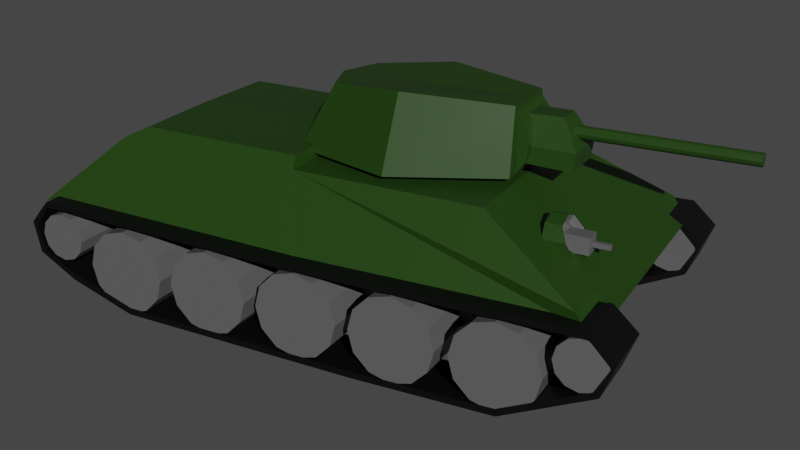 # Source: tank3.blend  (saved by Blender 2.91.10; exported with 4.5.12 LTS)
import bpy
from mathutils import Matrix  # noqa: F401  (used for matrix-valued properties, if any)

bpy.ops.wm.read_factory_settings(use_empty=True)
scene = bpy.context.scene
scene.name = 'Scene'

# ---- collections
col_collection = bpy.data.collections.new('Collection'); scene.collection.children.link(col_collection)

# ---- materials (node trees are filled in below, after node groups)
mat_material_001 = bpy.data.materials.new('Material.001')
mat_material = bpy.data.materials.new('Material')
mat_material.alpha_threshold = 0.0
mat_material.line_color = (0.0, 0.0, 0.0, 1.0)
mat_material_002 = bpy.data.materials.new('Material.002')

# ---- material node trees
mat_material_001.use_nodes = True; mat_material_001.node_tree.nodes.clear()
_N = mat_material_001.node_tree.nodes; _L = mat_material_001.node_tree.links
n0 = _N.new('ShaderNodeBsdfPrincipled'); n0.name = 'Principled BSDF'; n0.location = (10, 300)
n0.distribution = 'GGX'
n0.subsurface_method = 'BURLEY'
n0.inputs[0].default_value = (0.01521, 0.05286, 0.003677, 1.0)
n0.inputs[3].default_value = 1.45
n0.inputs[27].default_value = (0.0, 0.0, 0.0, 1.0)
n0.inputs[28].default_value = 1.0
n1 = _N.new('ShaderNodeOutputMaterial'); n1.name = 'Material Output'; n1.location = (300, 300)
_L.new(n0.outputs[0], n1.inputs[0])
n1.is_active_output = True
mat_material.use_nodes = True; mat_material.node_tree.nodes.clear()
_N = mat_material.node_tree.nodes; _L = mat_material.node_tree.links
n0 = _N.new('ShaderNodeOutputMaterial'); n0.name = 'Material Output'; n0.location = (300, 300)
n1 = _N.new('ShaderNodeBsdfPrincipled'); n1.name = 'Principled BSDF'; n1.location = (10, 300)
n1.distribution = 'GGX'
n1.subsurface_method = 'BURLEY'
n1.inputs[0].default_value = (0.1144, 0.1144, 0.1144, 1.0)
n1.inputs[2].default_value = 0.4
n1.inputs[3].default_value = 1.45
n1.inputs[27].default_value = (0.0, 0.0, 0.0, 1.0)
n1.inputs[28].default_value = 1.0
_L.new(n1.outputs[0], n0.inputs[0])
n0.is_active_output = True
mat_material_002.use_nodes = True; mat_material_002.node_tree.nodes.clear()
_N = mat_material_002.node_tree.nodes; _L = mat_material_002.node_tree.links
n0 = _N.new('ShaderNodeBsdfPrincipled'); n0.name = 'Principled BSDF'; n0.location = (10, 300)
n0.distribution = 'GGX'
n0.subsurface_method = 'BURLEY'
n0.inputs[0].default_value = (0.0, 0.0, 0.0, 1.0)
n0.inputs[3].default_value = 1.45
n0.inputs[27].default_value = (0.0, 0.0, 0.0, 1.0)
n0.inputs[28].default_value = 1.0
n1 = _N.new('ShaderNodeOutputMaterial'); n1.name = 'Material Output'; n1.location = (300, 300)
_L.new(n0.outputs[0], n1.inputs[0])
n1.is_active_output = True

# ---- world
world_world = bpy.data.worlds.new('World'); scene.world = world_world
world_world.use_nodes = True; world_world.node_tree.nodes.clear()
_N = world_world.node_tree.nodes; _L = world_world.node_tree.links
n0 = _N.new('ShaderNodeOutputWorld'); n0.name = 'World Output'; n0.location = (300, 300)
n1 = _N.new('ShaderNodeBackground'); n1.name = 'Background'; n1.location = (10, 300)
n1.inputs[0].default_value = (0.05088, 0.05088, 0.05088, 1.0)
_L.new(n1.outputs[0], n0.inputs[0])
n0.is_active_output = True
world_world.color = (0.05088, 0.05088, 0.05088)
world_world.use_sun_shadow = False
world_world.sun_shadow_jitter_overblur = 0.0

# ---- cameras
cam_camera_001 = bpy.data.cameras.new('Camera.001')

# ---- lights
light_sun = bpy.data.lights.new('Sun', 'SUN')
light_sun.transmission_factor = 0.0
light_sun.energy = 2.86
light_sun.shadow_soft_size = 0.125

# ---- meshes
me_plane = bpy.data.meshes.new('Plane')
me_plane.from_pydata([(-0.9244, -0.5359, 3.305e-09), (0.14, -0.9457, -3.759e-08), (-0.9716, 0.7649, 1.239e-09), (0.07383, 1.014, -4.048e-08), (-0.9476, 0.1038, 2.289e-09), (-1.18, 0.6825, -7.849e-09), (-1.146, 0.1078, -6.386e-09), (-0.05333, -0.8713, -3.016e-08), (0.189, -0.9109, -3.545e-08), (0.8645, 0.9605, -5.921e-09), (0.8957, -0.005339, -4.561e-09), (0.9608, -0.8373, -1.712e-09), (-0.9476, 0.1038, 1.541), (-0.9244, -0.5359, 1.541), (-0.05333, -0.8713, 1.617), (0.14, -0.9457, 1.617), (0.1632, 0.01308, 1.617), (0.07383, 1.014, 1.617), (-0.9716, 0.7649, 1.541), (0.189, -0.9109, 1.617), (-1.161, 0.6825, 1.428), (-1.127, 0.1078, 1.428), (0.8957, -0.005339, 1.617), (0.8645, 0.9605, 1.617), (0.9608, -0.8373, 1.617), (-0.9476, 0.1038, 1.606), (-0.9244, -0.5359, 1.606), (0.1632, 0.01308, 2.277), (0.07383, 1.014, 2.277), (-0.9716, 0.7649, 1.606), (0.189, -0.9109, 2.277), (-1.161, 0.6825, 1.493), (-1.127, 0.1078, 1.493), (-0.05333, -0.8713, 2.277)], [], [(8, 1, 7), (12, 13, 26, 25), (13, 14, 33, 26), (17, 18, 29, 28), (16, 19, 24, 22), (19, 14, 15), (17, 16, 22, 23), (9, 3, 17, 23), (4, 0, 13, 12), (5, 6, 21, 20), (11, 10, 22, 24), (1, 8, 19, 15), (7, 1, 15, 14), (6, 4, 12, 21), (2, 5, 20, 18), (8, 11, 24, 19), (10, 9, 23, 22), (3, 2, 18, 17), (0, 7, 14, 13), (25, 27, 28, 29), (26, 33, 30, 27, 25), (25, 29, 31, 32), (20, 21, 32, 31), (21, 12, 25, 32), (19, 16, 27, 30), (14, 19, 30, 33), (16, 17, 28, 27), (18, 20, 31, 29)])
_uv = me_plane.uv_layers.new(name='UVMap')
_uv.uv.foreach_set('vector', [1.0, 0.03761, 1.0, 0.0, 0.8184, 0.0, 0.0, 0.4918, 0.0, 0.0, 0.0, 0.0, 0.0, 0.4918, 0.0, 0.0, 0.8184, 0.0, 0.8184, 0.0, 0.0, 0.0, 1.0, 1.0, 0.0, 1.0, 0.0, 1.0, 1.0, 1.0, 1.0, 0.4918, 1.0, 0.03761, 1.0, 0.03761, 1.0, 0.4918, 1.0, 0.03761, 0.8184, 0.0, 1.0, 0.0, 1.0, 1.0, 1.0, 0.4918, 1.0, 0.4918, 1.0, 1.0, 1.0, 1.0, 1.0, 1.0, 1.0, 1.0, 1.0, 1.0, 0.0, 0.4918, 0.0, 0.0, 0.0, 0.0, 0.0, 0.4918, 0.0, 1.0, 0.0, 0.4918, 0.0, 0.4918, 0.0, 1.0, 1.0, 0.03761, 1.0, 0.4918, 1.0, 0.4918, 1.0, 0.03761, 1.0, 0.0, 1.0, 0.03761, 1.0, 0.03761, 1.0, 0.0, 0.8184, 0.0, 1.0, 0.0, 1.0, 0.0, 0.8184, 0.0, 0.0, 0.4918, 0.0, 0.4918, 0.0, 0.4918, 0.0, 0.4918, 0.0, 1.0, 0.0, 1.0, 0.0, 1.0, 0.0, 1.0, 1.0, 0.03761, 1.0, 0.03761, 1.0, 0.03761, 1.0, 0.03761, 1.0, 0.4918, 1.0, 1.0, 1.0, 1.0, 1.0, 0.4918, 1.0, 1.0, 0.0, 1.0, 0.0, 1.0, 1.0, 1.0, 0.0, 0.0, 0.8184, 0.0, 0.8184, 0.0, 0.0, 0.0, 0.0, 0.4918, 1.0, 0.4918, 1.0, 1.0, 0.0, 1.0, 0.0, 0.0, 0.8184, 0.0, 1.0, 0.03761, 1.0, 0.4918, 0.0, 0.4918, 0.0, 0.4918, 0.0, 1.0, 0.0, 1.0, 0.0, 0.4918, 0.0, 1.0, 0.0, 0.4918, 0.0, 0.4918, 0.0, 1.0, 0.0, 0.4918, 0.0, 0.4918, 0.0, 0.4918, 0.0, 0.4918, 1.0, 0.03761, 1.0, 0.4918, 1.0, 0.4918, 1.0, 0.03761, 0.8184, 0.0, 1.0, 0.03761, 1.0, 0.03761, 0.8184, 0.0, 1.0, 0.4918, 1.0, 1.0, 1.0, 1.0, 1.0, 0.4918, 0.0, 1.0, 0.0, 1.0, 0.0, 1.0, 0.0, 1.0])
me_plane.materials.append(mat_material_001)
me_plane.use_remesh_fix_poles = True
me_plane.use_remesh_preserve_attributes = False
me_plane.use_mirror_vertex_groups = False
me_plane.update()
me_cube_002 = bpy.data.meshes.new('Cube.002')
me_cube_002.from_pydata([(-0.9869, -1.0, -0.7222), (-0.9869, -1.0, 1.0), (-0.9869, 1.316, -0.7222), (-0.9869, 1.004, 1.0), (0.06519, -1.0, -0.7222), (-0.2314, -0.9798, 1.0), (0.3839, 1.164, -0.7222), (-0.02117, 0.852, 1.0), (-0.9869, 0.1335, -0.7222), (-0.9869, 0.1335, 1.0), (1.188, 0.05896, -0.7222), (0.4216, 0.05896, 1.178), (-1.423, -1.525, -0.5156), (-1.245, -1.377, 0.7214), (-1.423, -1.01, -0.4603), (-1.206, -1.01, 0.7106), (-0.4208, -1.525, -0.5156), (-0.6991, -1.377, 0.7214), (-0.4208, -1.01, -0.4603), (-0.6679, -1.01, 0.7106), (-1.423, -1.547, -0.03639), (-1.423, -1.01, 0.01115), (-0.4208, -1.01, 0.01115), (-0.4208, -1.547, -0.03639)], [], [(2, 3, 7, 6), (10, 11, 5, 4), (4, 5, 1, 0), (8, 10, 4, 0), (11, 9, 1, 5), (7, 3, 9, 11), (2, 6, 10, 8), (6, 7, 11, 10), (20, 13, 15, 21), (21, 15, 19, 22), (22, 19, 17, 23), (23, 17, 13, 20), (14, 18, 16, 12), (19, 15, 13, 17), (16, 23, 20, 12), (18, 22, 23, 16), (14, 21, 22, 18), (12, 20, 21, 14)])
_uv = me_cube_002.uv_layers.new(name='UVMap')
_uv.uv.foreach_set('vector', [0.375, 0.25, 0.625, 0.25, 0.625, 0.5, 0.375, 0.5, 0.375, 0.6277, 0.625, 0.6277, 0.625, 0.75, 0.375, 0.75, 0.375, 0.75, 0.625, 0.75, 0.625, 1.0, 0.375, 1.0, 0.125, 0.6277, 0.375, 0.6277, 0.375, 0.75, 0.125, 0.75, 0.625, 0.6277, 0.875, 0.6277, 0.875, 0.75, 0.625, 0.75, 0.625, 0.5, 0.875, 0.5, 0.875, 0.6277, 0.625, 0.6277, 0.125, 0.5, 0.375, 0.5, 0.375, 0.6277, 0.125, 0.6277, 0.375, 0.5, 0.625, 0.5, 0.625, 0.6277, 0.375, 0.6277, 0.4757, 0.0, 0.625, 0.0, 0.625, 0.25, 0.4757, 0.25, 0.4757, 0.25, 0.625, 0.25, 0.625, 0.5, 0.4757, 0.5, 0.4757, 0.5, 0.625, 0.5, 0.625, 0.75, 0.4757, 0.75, 0.4757, 0.75, 0.625, 0.75, 0.625, 1.0, 0.4757, 1.0, 0.125, 0.5, 0.375, 0.5, 0.375, 0.75, 0.125, 0.75, 0.625, 0.5, 0.875, 0.5, 0.875, 0.75, 0.625, 0.75, 0.375, 0.75, 0.4757, 0.75, 0.4757, 1.0, 0.375, 1.0, 0.375, 0.5, 0.4757, 0.5, 0.4757, 0.75, 0.375, 0.75, 0.375, 0.25, 0.4757, 0.25, 0.4757, 0.5, 0.375, 0.5, 0.375, 0.0, 0.4757, 0.0, 0.4757, 0.25, 0.375, 0.25])
me_cube_002.materials.append(mat_material_001)
me_cube_002.use_remesh_fix_poles = True
me_cube_002.use_remesh_preserve_attributes = False
me_cube_002.use_mirror_vertex_groups = False
me_cube_002.update()
me_cylinder = bpy.data.meshes.new('Cylinder')
me_cylinder.from_pydata([(0.0, 1.0, -1.0), (0.0, 1.0, 1.0), (0.5, 0.866, -1.0), (0.5, 0.866, 1.0), (0.866, 0.5, -1.0), (0.866, 0.5, 1.0), (1.0, -4.371e-08, -1.0), (1.0, -4.371e-08, 1.0), (0.866, -0.5, -1.0), (0.866, -0.5, 1.0), (0.5, -0.866, -1.0), (0.5, -0.866, 1.0), (1.51e-07, -1.0, -1.0), (1.51e-07, -1.0, 1.0), (-0.5, -0.866, -1.0), (-0.5, -0.866, 1.0), (-0.866, -0.5, -1.0), (-0.866, -0.5, 1.0), (-1.0, -4.649e-07, -1.0), (-1.0, -4.649e-07, 1.0), (-0.866, 0.5, -1.0), (-0.866, 0.5, 1.0), (-0.5, 0.866, -1.0), (-0.5, 0.866, 1.0)], [], [(0, 1, 3, 2), (2, 3, 5, 4), (4, 5, 7, 6), (6, 7, 9, 8), (8, 9, 11, 10), (10, 11, 13, 12), (12, 13, 15, 14), (14, 15, 17, 16), (16, 17, 19, 18), (18, 19, 21, 20), (3, 1, 23, 21, 19, 17, 15, 13, 11, 9, 7, 5), (20, 21, 23, 22), (22, 23, 1, 0), (0, 2, 4, 6, 8, 10, 12, 14, 16, 18, 20, 22)])
_uv = me_cylinder.uv_layers.new(name='UVMap')
_uv.uv.foreach_set('vector', [1.0, 0.5, 1.0, 1.0, 0.9167, 1.0, 0.9167, 0.5, 0.9167, 0.5, 0.9167, 1.0, 0.8333, 1.0, 0.8333, 0.5, 0.8333, 0.5, 0.8333, 1.0, 0.75, 1.0, 0.75, 0.5, 0.75, 0.5, 0.75, 1.0, 0.6667, 1.0, 0.6667, 0.5, 0.6667, 0.5, 0.6667, 1.0, 0.5833, 1.0, 0.5833, 0.5, 0.5833, 0.5, 0.5833, 1.0, 0.5, 1.0, 0.5, 0.5, 0.5, 0.5, 0.5, 1.0, 0.4167, 1.0, 0.4167, 0.5, 0.4167, 0.5, 0.4167, 1.0, 0.3333, 1.0, 0.3333, 0.5, 0.3333, 0.5, 0.3333, 1.0, 0.25, 1.0, 0.25, 0.5, 0.25, 0.5, 0.25, 1.0, 0.1667, 1.0, 0.1667, 0.5, 0.37, 0.4578, 0.25, 0.49, 0.13, 0.4578, 0.04215, 0.37, 0.01, 0.25, 0.04215, 0.13, 0.13, 0.04215, 0.25, 0.01, 0.37, 0.04215, 0.4578, 0.13, 0.49, 0.25, 0.4578, 0.37, 0.1667, 0.5, 0.1667, 1.0, 0.08333, 1.0, 0.08333, 0.5, 0.08333, 0.5, 0.08333, 1.0, 7.451e-08, 1.0, 7.451e-08, 0.5, 0.75, 0.49, 0.87, 0.4578, 0.9578, 0.37, 0.99, 0.25, 0.9578, 0.13, 0.87, 0.04215, 0.75, 0.01, 0.63, 0.04215, 0.5422, 0.13, 0.51, 0.25, 0.5422, 0.37, 0.63, 0.4578])
me_cylinder.materials.append(mat_material_001)
me_cylinder.use_remesh_fix_poles = True
me_cylinder.use_remesh_preserve_attributes = False
me_cylinder.use_mirror_vertex_groups = False
me_cylinder.update()
me_cylinder_001 = bpy.data.meshes.new('Cylinder.001')
me_cylinder_001.from_pydata([(0.0, 1.0, -1.0), (0.0, 1.0, 1.0), (0.5, 0.866, -1.0), (0.5, 0.866, 1.0), (0.866, 0.5, -1.0), (0.866, 0.5, 1.0), (1.0, -4.371e-08, -1.0), (1.0, -4.371e-08, 1.0), (0.866, -0.5, -1.0), (0.866, -0.5, 1.0), (0.5, -0.866, -1.0), (0.5, -0.866, 1.0), (1.51e-07, -1.0, -1.0), (1.51e-07, -1.0, 1.0), (-0.5, -0.866, -1.0), (-0.5, -0.866, 1.0), (-0.866, -0.5, -1.0), (-0.866, -0.5, 1.0), (-1.0, -4.649e-07, -1.0), (-1.0, -4.649e-07, 1.0), (-0.866, 0.5, -1.0), (-0.866, 0.5, 1.0), (-0.5, 0.866, -1.0), (-0.5, 0.866, 1.0)], [], [(0, 1, 3, 2), (2, 3, 5, 4), (4, 5, 7, 6), (6, 7, 9, 8), (8, 9, 11, 10), (10, 11, 13, 12), (12, 13, 15, 14), (14, 15, 17, 16), (16, 17, 19, 18), (18, 19, 21, 20), (3, 1, 23, 21, 19, 17, 15, 13, 11, 9, 7, 5), (20, 21, 23, 22), (22, 23, 1, 0), (0, 2, 4, 6, 8, 10, 12, 14, 16, 18, 20, 22)])
_uv = me_cylinder_001.uv_layers.new(name='UVMap')
_uv.uv.foreach_set('vector', [1.0, 0.5, 1.0, 1.0, 0.9167, 1.0, 0.9167, 0.5, 0.9167, 0.5, 0.9167, 1.0, 0.8333, 1.0, 0.8333, 0.5, 0.8333, 0.5, 0.8333, 1.0, 0.75, 1.0, 0.75, 0.5, 0.75, 0.5, 0.75, 1.0, 0.6667, 1.0, 0.6667, 0.5, 0.6667, 0.5, 0.6667, 1.0, 0.5833, 1.0, 0.5833, 0.5, 0.5833, 0.5, 0.5833, 1.0, 0.5, 1.0, 0.5, 0.5, 0.5, 0.5, 0.5, 1.0, 0.4167, 1.0, 0.4167, 0.5, 0.4167, 0.5, 0.4167, 1.0, 0.3333, 1.0, 0.3333, 0.5, 0.3333, 0.5, 0.3333, 1.0, 0.25, 1.0, 0.25, 0.5, 0.25, 0.5, 0.25, 1.0, 0.1667, 1.0, 0.1667, 0.5, 0.37, 0.4578, 0.25, 0.49, 0.13, 0.4578, 0.04215, 0.37, 0.01, 0.25, 0.04215, 0.13, 0.13, 0.04215, 0.25, 0.01, 0.37, 0.04215, 0.4578, 0.13, 0.49, 0.25, 0.4578, 0.37, 0.1667, 0.5, 0.1667, 1.0, 0.08333, 1.0, 0.08333, 0.5, 0.08333, 0.5, 0.08333, 1.0, 7.451e-08, 1.0, 7.451e-08, 0.5, 0.75, 0.49, 0.87, 0.4578, 0.9578, 0.37, 0.99, 0.25, 0.9578, 0.13, 0.87, 0.04215, 0.75, 0.01, 0.63, 0.04215, 0.5422, 0.13, 0.51, 0.25, 0.5422, 0.37, 0.63, 0.4578])
me_cylinder_001.materials.append(mat_material_001)
me_cylinder_001.use_remesh_fix_poles = True
me_cylinder_001.use_remesh_preserve_attributes = False
me_cylinder_001.use_mirror_vertex_groups = False
me_cylinder_001.update()
me_cylinder_002 = bpy.data.meshes.new('Cylinder.002')
me_cylinder_002.from_pydata([(0.0, 1.0, -1.0), (0.0, 1.0, 1.0), (0.5, 0.866, -1.0), (0.5, 0.866, 1.0), (0.866, 0.5, -1.0), (0.866, 0.5, 1.0), (1.0, -4.371e-08, -1.0), (1.0, -4.371e-08, 1.0), (0.866, -0.5, -1.0), (0.866, -0.5, 1.0), (0.5, -0.866, -1.0), (0.5, -0.866, 1.0), (1.51e-07, -1.0, -1.0), (1.51e-07, -1.0, 1.0), (-0.5, -0.866, -1.0), (-0.5, -0.866, 1.0), (-0.866, -0.5, -1.0), (-0.866, -0.5, 1.0), (-1.0, -4.649e-07, -1.0), (-1.0, -4.649e-07, 1.0), (-0.866, 0.5, -1.0), (-0.866, 0.5, 1.0), (-0.5, 0.866, -1.0), (-0.5, 0.866, 1.0)], [], [(0, 1, 3, 2), (2, 3, 5, 4), (4, 5, 7, 6), (6, 7, 9, 8), (8, 9, 11, 10), (10, 11, 13, 12), (12, 13, 15, 14), (14, 15, 17, 16), (16, 17, 19, 18), (18, 19, 21, 20), (3, 1, 23, 21, 19, 17, 15, 13, 11, 9, 7, 5), (20, 21, 23, 22), (22, 23, 1, 0), (0, 2, 4, 6, 8, 10, 12, 14, 16, 18, 20, 22)])
_uv = me_cylinder_002.uv_layers.new(name='UVMap')
_uv.uv.foreach_set('vector', [1.0, 0.5, 1.0, 1.0, 0.9167, 1.0, 0.9167, 0.5, 0.9167, 0.5, 0.9167, 1.0, 0.8333, 1.0, 0.8333, 0.5, 0.8333, 0.5, 0.8333, 1.0, 0.75, 1.0, 0.75, 0.5, 0.75, 0.5, 0.75, 1.0, 0.6667, 1.0, 0.6667, 0.5, 0.6667, 0.5, 0.6667, 1.0, 0.5833, 1.0, 0.5833, 0.5, 0.5833, 0.5, 0.5833, 1.0, 0.5, 1.0, 0.5, 0.5, 0.5, 0.5, 0.5, 1.0, 0.4167, 1.0, 0.4167, 0.5, 0.4167, 0.5, 0.4167, 1.0, 0.3333, 1.0, 0.3333, 0.5, 0.3333, 0.5, 0.3333, 1.0, 0.25, 1.0, 0.25, 0.5, 0.25, 0.5, 0.25, 1.0, 0.1667, 1.0, 0.1667, 0.5, 0.37, 0.4578, 0.25, 0.49, 0.13, 0.4578, 0.04215, 0.37, 0.01, 0.25, 0.04215, 0.13, 0.13, 0.04215, 0.25, 0.01, 0.37, 0.04215, 0.4578, 0.13, 0.49, 0.25, 0.4578, 0.37, 0.1667, 0.5, 0.1667, 1.0, 0.08333, 1.0, 0.08333, 0.5, 0.08333, 0.5, 0.08333, 1.0, 7.451e-08, 1.0, 7.451e-08, 0.5, 0.75, 0.49, 0.87, 0.4578, 0.9578, 0.37, 0.99, 0.25, 0.9578, 0.13, 0.87, 0.04215, 0.75, 0.01, 0.63, 0.04215, 0.5422, 0.13, 0.51, 0.25, 0.5422, 0.37, 0.63, 0.4578])
me_cylinder_002.materials.append(mat_material)
me_cylinder_002.use_remesh_fix_poles = True
me_cylinder_002.use_remesh_preserve_attributes = False
me_cylinder_002.use_mirror_vertex_groups = False
me_cylinder_002.update()
me_cylinder_003 = bpy.data.meshes.new('Cylinder.003')
me_cylinder_003.from_pydata([(-3.852e-08, 1.0, -1.781), (3.852e-08, 1.0, 1.781), (0.5, 0.866, -1.781), (0.5, 0.866, 1.781), (0.866, 0.5, -1.781), (0.866, 0.5, 1.781), (1.0, -4.371e-08, -1.781), (1.0, -4.371e-08, 1.781), (0.866, -0.5, -1.781), (0.866, -0.5, 1.781), (0.5, -0.866, -1.781), (0.5, -0.866, 1.781), (1.125e-07, -1.0, -1.781), (1.895e-07, -1.0, 1.781), (-0.5, -0.866, -1.781), (-0.5, -0.866, 1.781), (-0.866, -0.5, -1.781), (-0.866, -0.5, 1.781), (-1.0, -4.649e-07, -1.781), (-1.0, -4.649e-07, 1.781), (-0.866, 0.5, -1.781), (-0.866, 0.5, 1.781), (-0.5, 0.866, -1.781), (-0.5, 0.866, 1.781)], [], [(0, 1, 3, 2), (2, 3, 5, 4), (4, 5, 7, 6), (6, 7, 9, 8), (8, 9, 11, 10), (10, 11, 13, 12), (12, 13, 15, 14), (14, 15, 17, 16), (16, 17, 19, 18), (18, 19, 21, 20), (3, 1, 23, 21, 19, 17, 15, 13, 11, 9, 7, 5), (20, 21, 23, 22), (22, 23, 1, 0), (0, 2, 4, 6, 8, 10, 12, 14, 16, 18, 20, 22)])
_uv = me_cylinder_003.uv_layers.new(name='UVMap')
_uv.uv.foreach_set('vector', [1.0, 0.5, 1.0, 1.0, 0.9167, 1.0, 0.9167, 0.5, 0.9167, 0.5, 0.9167, 1.0, 0.8333, 1.0, 0.8333, 0.5, 0.8333, 0.5, 0.8333, 1.0, 0.75, 1.0, 0.75, 0.5, 0.75, 0.5, 0.75, 1.0, 0.6667, 1.0, 0.6667, 0.5, 0.6667, 0.5, 0.6667, 1.0, 0.5833, 1.0, 0.5833, 0.5, 0.5833, 0.5, 0.5833, 1.0, 0.5, 1.0, 0.5, 0.5, 0.5, 0.5, 0.5, 1.0, 0.4167, 1.0, 0.4167, 0.5, 0.4167, 0.5, 0.4167, 1.0, 0.3333, 1.0, 0.3333, 0.5, 0.3333, 0.5, 0.3333, 1.0, 0.25, 1.0, 0.25, 0.5, 0.25, 0.5, 0.25, 1.0, 0.1667, 1.0, 0.1667, 0.5, 0.37, 0.4578, 0.25, 0.49, 0.13, 0.4578, 0.04215, 0.37, 0.01, 0.25, 0.04215, 0.13, 0.13, 0.04215, 0.25, 0.01, 0.37, 0.04215, 0.4578, 0.13, 0.49, 0.25, 0.4578, 0.37, 0.1667, 0.5, 0.1667, 1.0, 0.08333, 1.0, 0.08333, 0.5, 0.08333, 0.5, 0.08333, 1.0, 7.451e-08, 1.0, 7.451e-08, 0.5, 0.75, 0.49, 0.87, 0.4578, 0.9578, 0.37, 0.99, 0.25, 0.9578, 0.13, 0.87, 0.04215, 0.75, 0.01, 0.63, 0.04215, 0.5422, 0.13, 0.51, 0.25, 0.5422, 0.37, 0.63, 0.4578])
me_cylinder_003.materials.append(mat_material)
me_cylinder_003.use_remesh_fix_poles = True
me_cylinder_003.use_remesh_preserve_attributes = False
me_cylinder_003.use_mirror_vertex_groups = False
me_cylinder_003.update()
me_plane_001 = bpy.data.meshes.new('Plane.001')
me_plane_001.from_pydata([(-2.229, -1.061, -5.37e-08), (-0.2286, -1.061, -5.37e-08), (-3.571, 1.458, -1.164e-07), (-1.753, 1.458, -1.164e-07), (4.384, -1.168, 2.353e-07), (5.855, -1.148, 2.122e-07), (14.52, -1.112, 6.785e-07), (13.33, -1.088, 5.388e-07), (27.4, -0.7206, 1.241e-06), (25.43, -0.7148, 1.068e-06), (28.01, -0.08974, 1.268e-06), (26.05, -0.095, 1.095e-06), (27.19, 1.036, 1.232e-06), (25.23, 1.031, 1.059e-06), (20.38, 1.346, 9.346e-07), (18.53, 1.335, 7.66e-07), (13.59, 1.526, 6.372e-07), (12.62, 1.501, 5.085e-07), (4.023, 1.555, 2.189e-07), (4.577, 1.527, 1.571e-07), (0.5423, 1.512, 6.671e-08), (1.096, 1.484, 4.899e-09), (-1.671, 0.2049, -3.133e-08), (0.2378, 0.2049, -3.133e-08), (-1.671, 0.2049, 17.4), (-2.229, -1.061, 17.4), (-0.2286, -1.061, 17.4), (0.2378, 0.2049, 17.4), (-1.753, 1.458, 17.4), (-3.571, 1.458, 17.4), (4.384, -1.168, 17.4), (5.855, -1.148, 17.4), (14.52, -1.112, 17.4), (13.33, -1.088, 17.4), (27.4, -0.7206, 17.4), (25.43, -0.7148, 17.4), (28.01, -0.08974, 17.4), (26.05, -0.095, 17.4), (27.19, 1.036, 17.4), (25.23, 1.031, 17.4), (20.38, 1.346, 17.4), (18.53, 1.335, 17.4), (13.59, 1.526, 17.4), (12.62, 1.501, 17.4), (4.023, 1.555, 17.4), (4.577, 1.527, 17.4), (0.5423, 1.512, 17.4), (1.096, 1.484, 17.4)], [], [(22, 2, 3, 23), (1, 5, 4, 0), (5, 7, 6, 4), (7, 9, 8, 6), (9, 11, 10, 8), (11, 13, 12, 10), (13, 15, 14, 12), (15, 17, 16, 14), (17, 19, 18, 16), (19, 21, 20, 18), (3, 2, 20, 21), (0, 22, 23, 1), (24, 27, 28, 29), (26, 25, 30, 31), (31, 30, 32, 33), (33, 32, 34, 35), (35, 34, 36, 37), (37, 36, 38, 39), (39, 38, 40, 41), (41, 40, 42, 43), (43, 42, 44, 45), (45, 44, 46, 47), (28, 47, 46, 29), (25, 26, 27, 24), (4, 6, 32, 30), (14, 16, 42, 40), (23, 3, 28, 27), (13, 11, 37, 39), (20, 2, 29, 46), (10, 12, 38, 36), (2, 22, 24, 29), (9, 7, 33, 35), (19, 17, 43, 45), (1, 23, 27, 26), (6, 8, 34, 32), (16, 18, 44, 42), (5, 1, 26, 31), (15, 13, 39, 41), (0, 4, 30, 25), (12, 14, 40, 38), (11, 9, 35, 37), (21, 19, 45, 47), (22, 0, 25, 24), (8, 10, 36, 34), (18, 20, 46, 44), (7, 5, 31, 33), (17, 15, 41, 43), (3, 21, 47, 28)])
_uv = me_plane_001.uv_layers.new(name='UVMap')
_uv.uv.foreach_set('vector', [0.0, 0.5, 0.0, 1.0, 1.0, 1.0, 1.0, 0.5, 1.0, 0.0, 1.0, 0.0, 0.0, 0.0, 0.0, 0.0, 1.0, 0.0, 1.0, 0.0, 0.0, 0.0, 0.0, 0.0, 1.0, 0.0, 1.0, 0.0, 0.0, 0.0, 0.0, 0.0, 1.0, 0.0, 1.0, 0.0, 0.0, 0.0, 0.0, 0.0, 1.0, 0.0, 1.0, 0.0, 0.0, 0.0, 0.0, 0.0, 1.0, 0.0, 1.0, 0.0, 0.0, 0.0, 0.0, 0.0, 1.0, 0.0, 1.0, 0.0, 0.0, 0.0, 0.0, 0.0, 1.0, 0.0, 1.0, 0.0, 0.0, 0.0, 0.0, 0.0, 1.0, 0.0, 1.0, 0.0, 0.0, 0.0, 0.0, 0.0, 1.0, 1.0, 0.0, 1.0, 0.0, 0.0, 1.0, 0.0, 0.0, 0.0, 0.0, 0.5, 1.0, 0.5, 1.0, 0.0, 0.0, 0.5, 1.0, 0.5, 1.0, 1.0, 0.0, 1.0, 1.0, 0.0, 0.0, 0.0, 0.0, 0.0, 1.0, 0.0, 1.0, 0.0, 0.0, 0.0, 0.0, 0.0, 1.0, 0.0, 1.0, 0.0, 0.0, 0.0, 0.0, 0.0, 1.0, 0.0, 1.0, 0.0, 0.0, 0.0, 0.0, 0.0, 1.0, 0.0, 1.0, 0.0, 0.0, 0.0, 0.0, 0.0, 1.0, 0.0, 1.0, 0.0, 0.0, 0.0, 0.0, 0.0, 1.0, 0.0, 1.0, 0.0, 0.0, 0.0, 0.0, 0.0, 1.0, 0.0, 1.0, 0.0, 0.0, 0.0, 0.0, 0.0, 1.0, 0.0, 1.0, 0.0, 0.0, 0.0, 0.0, 0.0, 1.0, 0.0, 1.0, 1.0, 1.0, 0.0, 0.0, 0.0, 0.0, 1.0, 0.0, 0.0, 1.0, 0.0, 1.0, 0.5, 0.0, 0.5, 0.0, 0.0, 0.0, 0.0, 0.0, 0.0, 0.0, 0.0, 0.0, 0.0, 0.0, 0.0, 0.0, 0.0, 0.0, 0.0, 1.0, 0.5, 1.0, 1.0, 1.0, 1.0, 1.0, 0.5, 1.0, 0.0, 1.0, 0.0, 1.0, 0.0, 1.0, 0.0, 0.0, 0.0, 0.0, 1.0, 0.0, 1.0, 0.0, 0.0, 0.0, 0.0, 0.0, 0.0, 0.0, 0.0, 0.0, 0.0, 0.0, 1.0, 0.0, 0.5, 0.0, 0.5, 0.0, 1.0, 1.0, 0.0, 1.0, 0.0, 1.0, 0.0, 1.0, 0.0, 1.0, 0.0, 1.0, 0.0, 1.0, 0.0, 1.0, 0.0, 1.0, 0.0, 1.0, 0.5, 1.0, 0.5, 1.0, 0.0, 0.0, 0.0, 0.0, 0.0, 0.0, 0.0, 0.0, 0.0, 0.0, 0.0, 0.0, 0.0, 0.0, 0.0, 0.0, 0.0, 1.0, 0.0, 1.0, 0.0, 1.0, 0.0, 1.0, 0.0, 1.0, 0.0, 1.0, 0.0, 1.0, 0.0, 1.0, 0.0, 0.0, 0.0, 0.0, 0.0, 0.0, 0.0, 0.0, 0.0, 0.0, 0.0, 0.0, 0.0, 0.0, 0.0, 0.0, 0.0, 1.0, 0.0, 1.0, 0.0, 1.0, 0.0, 1.0, 0.0, 1.0, 0.0, 1.0, 0.0, 1.0, 0.0, 1.0, 0.0, 0.0, 0.5, 0.0, 0.0, 0.0, 0.0, 0.0, 0.5, 0.0, 0.0, 0.0, 0.0, 0.0, 0.0, 0.0, 0.0, 0.0, 0.0, 0.0, 0.0, 0.0, 0.0, 0.0, 0.0, 1.0, 0.0, 1.0, 0.0, 1.0, 0.0, 1.0, 0.0, 1.0, 0.0, 1.0, 0.0, 1.0, 0.0, 1.0, 0.0, 1.0, 1.0, 1.0, 0.0, 1.0, 0.0, 1.0, 1.0])
me_plane_001.materials.append(mat_material_002)
me_plane_001.use_remesh_fix_poles = True
me_plane_001.use_remesh_preserve_attributes = False
me_plane_001.use_mirror_vertex_groups = False
me_plane_001.update()
me_cylinder_004 = bpy.data.meshes.new('Cylinder.004')
me_cylinder_004.from_pydata([(0.0, 1.0, -1.0), (-0.0229, 0.6569, -0.1399), (0.6428, 0.766, -1.0), (0.4659, 0.479, -0.1399), (0.9848, 0.1736, -1.0), (0.726, 0.02851, 0.2834), (0.866, -0.5, -1.0), (0.6586, -0.4838, 0.7883), (0.342, -0.9397, -1.0), (0.2601, -0.8182, 0.7883), (-0.342, -0.9397, -1.0), (-0.2601, -0.8182, 0.7883), (-0.866, -0.5, -1.0), (-0.6586, -0.4838, 0.7883), (-0.9848, 0.1736, -1.0), (-0.7718, 0.02851, 0.2834), (-0.6428, 0.766, -1.0), (-0.5117, 0.479, -0.1399), (0.6199, 0.766, 0.07177), (-0.0229, 1.0, 0.07177), (0.9619, 0.1736, 0.4951), (0.866, -0.5, 1.0), (0.342, -0.9397, 1.0), (-0.342, -0.9397, 1.0), (-0.866, -0.5, 1.0), (-1.008, 0.1736, 0.4951), (-0.6657, 0.766, 0.07177)], [], [(0, 19, 18, 2), (2, 18, 20, 4), (4, 20, 21, 6), (6, 21, 22, 8), (8, 22, 23, 10), (10, 23, 24, 12), (12, 24, 25, 14), (3, 1, 17, 15, 13, 11, 9, 7, 5), (14, 25, 26, 16), (16, 26, 19, 0), (0, 2, 4, 6, 8, 10, 12, 14, 16), (1, 3, 18, 19), (3, 5, 20, 18), (5, 7, 21, 20), (7, 9, 22, 21), (9, 11, 23, 22), (11, 13, 24, 23), (13, 15, 25, 24), (15, 17, 26, 25), (17, 1, 19, 26)])
me_cylinder_004.polygons.foreach_set('material_index', [0, 0, 0, 0, 0, 0, 0, 1, 0, 0, 0, 1, 1, 1, 0, 0, 0, 1, 1, 1])
_uv = me_cylinder_004.uv_layers.new(name='UVMap')
_uv.uv.foreach_set('vector', [1.0, 0.5, 1.0, 1.0, 0.8889, 1.0, 0.8889, 0.5, 0.8889, 0.5, 0.8889, 1.0, 0.7778, 1.0, 0.7778, 0.5, 0.7778, 0.5, 0.7778, 1.0, 0.6667, 1.0, 0.6667, 0.5, 0.6667, 0.5, 0.6667, 1.0, 0.5556, 1.0, 0.5556, 0.5, 0.5556, 0.5, 0.5556, 1.0, 0.4444, 1.0, 0.4444, 0.5, 0.4444, 0.5, 0.4444, 1.0, 0.3333, 1.0, 0.3333, 0.5, 0.3333, 0.5, 0.3333, 1.0, 0.2222, 1.0, 0.2222, 0.5, 0.3673, 0.3898, 0.25, 0.4325, 0.1327, 0.3898, 0.07026, 0.2817, 0.09194, 0.1587, 0.1876, 0.07849, 0.3124, 0.07849, 0.4081, 0.1587, 0.4297, 0.2817, 0.2222, 0.5, 0.2222, 1.0, 0.1111, 1.0, 0.1111, 0.5, 0.1111, 0.5, 0.1111, 1.0, 4.47e-08, 1.0, 4.47e-08, 0.5, 0.75, 0.49, 0.9043, 0.4339, 0.9864, 0.2917, 0.9578, 0.13, 0.8321, 0.02447, 0.6679, 0.02447, 0.5422, 0.13, 0.5136, 0.2917, 0.5957, 0.4339, 0.25, 0.4325, 0.3673, 0.3898, 0.4043, 0.4339, 0.25, 0.49, 0.3673, 0.3898, 0.4297, 0.2817, 0.4864, 0.2917, 0.4043, 0.4339, 0.4297, 0.2817, 0.4081, 0.1587, 0.4578, 0.13, 0.4864, 0.2917, 0.4081, 0.1587, 0.3124, 0.07849, 0.3321, 0.02447, 0.4578, 0.13, 0.3124, 0.07849, 0.1876, 0.07849, 0.1679, 0.02447, 0.3321, 0.02447, 0.1876, 0.07849, 0.09194, 0.1587, 0.04215, 0.13, 0.1679, 0.02447, 0.09194, 0.1587, 0.07026, 0.2817, 0.01365, 0.2917, 0.04215, 0.13, 0.07026, 0.2817, 0.1327, 0.3898, 0.09573, 0.4339, 0.01365, 0.2917, 0.1327, 0.3898, 0.25, 0.4325, 0.25, 0.49, 0.09573, 0.4339])
me_cylinder_004.materials.append(mat_material_001)
me_cylinder_004.materials.append(mat_material)
me_cylinder_004.use_remesh_fix_poles = True
me_cylinder_004.use_remesh_preserve_attributes = False
me_cylinder_004.use_mirror_vertex_groups = False
me_cylinder_004.update()
me_cube_003 = bpy.data.meshes.new('Cube.003')
me_cube_003.from_pydata([(-1.0, -1.0, -1.0), (-1.0, -1.0, 1.0), (-1.0, 1.0, -1.0), (-1.0, 1.0, 1.0), (1.0, -1.0, -1.0), (1.0, -1.0, 1.0), (1.0, 1.0, -1.0), (1.0, 1.0, 1.0)], [], [(0, 1, 3, 2), (2, 3, 7, 6), (6, 7, 5, 4), (4, 5, 1, 0), (2, 6, 4, 0), (7, 3, 1, 5)])
_uv = me_cube_003.uv_layers.new(name='UVMap')
_uv.uv.foreach_set('vector', [0.375, 0.0, 0.625, 0.0, 0.625, 0.25, 0.375, 0.25, 0.375, 0.25, 0.625, 0.25, 0.625, 0.5, 0.375, 0.5, 0.375, 0.5, 0.625, 0.5, 0.625, 0.75, 0.375, 0.75, 0.375, 0.75, 0.625, 0.75, 0.625, 1.0, 0.375, 1.0, 0.125, 0.5, 0.375, 0.5, 0.375, 0.75, 0.125, 0.75, 0.625, 0.5, 0.875, 0.5, 0.875, 0.75, 0.625, 0.75])
me_cube_003.materials.append(mat_material)
me_cube_003.use_remesh_fix_poles = True
me_cube_003.use_remesh_preserve_attributes = False
me_cube_003.use_mirror_vertex_groups = False
me_cube_003.update()
me_cube_004 = bpy.data.meshes.new('Cube.004')
me_cube_004.from_pydata([(-1.0, -1.0, -1.0), (-1.0, -1.0, 1.0), (-1.0, 1.0, -1.0), (-1.0, 1.0, 1.0), (1.0, -1.0, -1.0), (1.0, -1.0, 1.0), (1.0, 1.0, -1.0), (1.0, 1.0, 1.0)], [], [(0, 1, 3, 2), (2, 3, 7, 6), (6, 7, 5, 4), (4, 5, 1, 0), (2, 6, 4, 0), (7, 3, 1, 5)])
_uv = me_cube_004.uv_layers.new(name='UVMap')
_uv.uv.foreach_set('vector', [0.375, 0.0, 0.625, 0.0, 0.625, 0.25, 0.375, 0.25, 0.375, 0.25, 0.625, 0.25, 0.625, 0.5, 0.375, 0.5, 0.375, 0.5, 0.625, 0.5, 0.625, 0.75, 0.375, 0.75, 0.375, 0.75, 0.625, 0.75, 0.625, 1.0, 0.375, 1.0, 0.125, 0.5, 0.375, 0.5, 0.375, 0.75, 0.125, 0.75, 0.625, 0.5, 0.875, 0.5, 0.875, 0.75, 0.625, 0.75])
me_cube_004.materials.append(mat_material)
me_cube_004.use_remesh_fix_poles = True
me_cube_004.use_remesh_preserve_attributes = False
me_cube_004.use_mirror_vertex_groups = False
me_cube_004.update()

# ---- objects
ob_empty = bpy.data.objects.new('Empty', None)
ob_plane = bpy.data.objects.new('Plane', me_plane)
ob_cube = bpy.data.objects.new('Cube', me_cube_002)
ob_cylinder = bpy.data.objects.new('Cylinder', me_cylinder)
ob_cylinder_001 = bpy.data.objects.new('Cylinder.001', me_cylinder_001)
ob_cylinder_002 = bpy.data.objects.new('Cylinder.002', me_cylinder_002)
ob_cylinder_003 = bpy.data.objects.new('Cylinder.003', me_cylinder_003)
ob_plane_001 = bpy.data.objects.new('Plane.001', me_plane_001)
ob_cylinder_004 = bpy.data.objects.new('Cylinder.004', me_cylinder_004)
ob_cube_001 = bpy.data.objects.new('Cube.001', me_cube_003)
ob_cube_002 = bpy.data.objects.new('Cube.002', me_cube_004)
ob_camera_001 = bpy.data.objects.new('Camera.001', cam_camera_001)
ob_sun = bpy.data.objects.new('Sun', light_sun)

# ---- transforms, parenting, visibility, modifiers, constraints
ob_empty.location = (-6.295e-16, 3.149, -2.704)
ob_empty.rotation_euler = (1.571, -0.0, 1.571)
ob_empty.scale = (3.968, 3.968, 3.968)
ob_empty.empty_display_type = 'IMAGE'
ob_empty.empty_display_size = 5.0
ob_empty.lineart.crease_threshold = 0.0
ob_plane.location = (0.5106, -0.168, 0.4482)
ob_plane.rotation_euler = (3.142, 1.571, 0.0)
ob_plane.scale = (0.4879, 2.295, 0.4879)
ob_plane.lineart.crease_threshold = 0.0
_m = ob_plane.modifiers.new('Mirror', 'MIRROR')
_m.use_axis = (False, False, True)
ob_cube.location = (0.1884, 0.3096, 1.155)
ob_cube.rotation_euler = (0.0, -0.0, -3.142)
ob_cube.scale = (0.3265, 0.747, 0.2833)
ob_cube.lineart.crease_threshold = 0.0
_m = ob_cube.modifiers.new('Mirror', 'MIRROR')
_m.use_axis = (False, False, True)
_m.use_clip = True
_m.mirror_object = ob_plane
ob_cylinder.location = (0.5106, 0.954, 1.176)
ob_cylinder.rotation_euler = (3.142, 1.571, 0.0)
ob_cylinder.scale = (0.2595, 0.1944, 0.2272)
ob_cylinder.lineart.crease_threshold = 0.0
ob_cylinder_001.location = (0.5106, 1.997, 1.242)
ob_cylinder_001.rotation_euler = (1.571, 2.22e-16, -3.142)
ob_cylinder_001.scale = (0.04888, 0.04888, 0.6454)
ob_cylinder_001.lineart.crease_threshold = 0.0
ob_cylinder_002.location = (-0.4903, 1.356, 0.01035)
ob_cylinder_002.rotation_euler = (3.142, 1.571, 0.0)
ob_cylinder_002.scale = (0.3281, 0.3281, 0.2144)
ob_cylinder_002.lineart.crease_threshold = 0.0
_m = ob_cylinder_002.modifiers.new('Array', 'ARRAY')
_m.count = 5
_m.relative_offset_displace = (0.0, 1.15, 0.0)
_m = ob_cylinder_002.modifiers.new('Mirror', 'MIRROR')
_m.use_axis = (False, False, True)
_m.mirror_object = ob_plane
ob_cylinder_003.location = (-0.4882, 1.928, 0.1783)
ob_cylinder_003.rotation_euler = (3.142, 1.571, 0.0)
ob_cylinder_003.scale = (0.1895, 0.1895, 0.1238)
ob_cylinder_003.lineart.crease_threshold = 0.0
_m = ob_cylinder_003.modifiers.new('Mirror', 'MIRROR')
_m.use_axis = (False, True, True)
_m.mirror_object = ob_plane
ob_plane_001.location = (-0.2678, 0.1365, 0.3607)
ob_plane_001.rotation_euler = (3.142, 1.571, 0.0)
ob_plane_001.scale = (0.02563, 1.729, 0.02563)
ob_plane_001.lineart.crease_threshold = 0.0
_m = ob_plane_001.modifiers.new('Mirror', 'MIRROR')
_m.use_axis = (False, False, True)
_m.mirror_object = ob_plane
ob_cylinder_004.location = (0.9777, 1.528, 0.6607)
ob_cylinder_004.rotation_euler = (1.571, -0.0, -3.142)
ob_cylinder_004.scale = (0.1677, 0.1677, 0.1158)
ob_cylinder_004.lineart.crease_threshold = 0.0
ob_cube_001.location = (0.9901, 1.611, 0.6588)
ob_cube_001.rotation_euler = (0.0, -0.0, -3.142)
ob_cube_001.scale = (0.06373, 0.1033, 0.06373)
ob_cube_001.lineart.crease_threshold = 0.0
ob_cube_002.location = (0.9901, 1.756, 0.6588)
ob_cube_002.rotation_euler = (0.0, -0.0, -3.142)
ob_cube_002.scale = (0.01746, 0.08681, 0.01746)
ob_cube_002.lineart.crease_threshold = 0.0
ob_camera_001.location = (7.455, 3.721, 3.587)
ob_camera_001.rotation_euler = (1.173, 1.649e-07, 2.059)
ob_camera_001.lineart.crease_threshold = 0.0
ob_sun.location = (3.151, 0.0, 0.5675)
ob_sun.rotation_euler = (0.4673, 1.036, 1.228)
ob_sun.lineart.crease_threshold = 0.0

# ---- collection membership
col_collection.objects.link(ob_empty)
col_collection.objects.link(ob_plane)
col_collection.objects.link(ob_cube)
col_collection.objects.link(ob_cylinder)
col_collection.objects.link(ob_cylinder_001)
col_collection.objects.link(ob_cylinder_002)
col_collection.objects.link(ob_cylinder_003)
col_collection.objects.link(ob_plane_001)
col_collection.objects.link(ob_cylinder_004)
col_collection.objects.link(ob_cube_001)
col_collection.objects.link(ob_cube_002)
col_collection.objects.link(ob_camera_001)
col_collection.objects.link(ob_sun)

# ---- scene / render settings (as saved in the file)
scene.camera = ob_camera_001
scene.frame_start = 1; scene.frame_end = 250; scene.frame_set(1)
scene.render.engine = 'CYCLES'
scene.cycles.use_denoising = False
scene.cycles.samples = 128
scene.cycles.sampling_pattern = 'TABULATED_SOBOL'
scene.cycles.use_adaptive_sampling = False
scene.cycles.use_light_tree = False
scene.view_settings.view_transform = 'Filmic'
bpy.context.view_layer.update()
